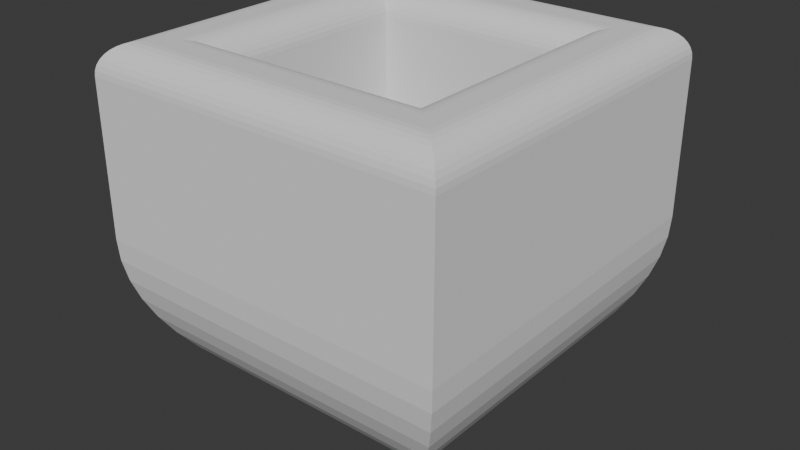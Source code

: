 # Source: newobject.blend  (saved by Blender 4.1.24; exported with 4.5.12 LTS)
import bpy
from mathutils import Matrix  # noqa: F401  (used for matrix-valued properties, if any)

bpy.ops.wm.read_factory_settings(use_empty=True)
scene = bpy.context.scene
scene.name = 'Scene'

# ---- collections
col_collection = bpy.data.collections.new('Collection'); scene.collection.children.link(col_collection)

# ---- world
world_world = bpy.data.worlds.new('World'); scene.world = world_world
world_world.use_nodes = True; world_world.node_tree.nodes.clear()
_N = world_world.node_tree.nodes; _L = world_world.node_tree.links
n0 = _N.new('ShaderNodeOutputWorld'); n0.name = 'World Output'; n0.location = (300, 300)
n1 = _N.new('ShaderNodeBackground'); n1.name = 'Background'; n1.location = (10, 300)
n1.inputs[0].default_value = (0.05088, 0.05088, 0.05088, 1.0)
_L.new(n1.outputs[0], n0.inputs[0])
n0.is_active_output = True
world_world.color = (0.05088, 0.05088, 0.05088)
world_world.use_sun_shadow = False
world_world.sun_shadow_jitter_overblur = 0.0

# ---- meshes
me_cube_001 = bpy.data.meshes.new('Cube.001')
me_cube_001.from_pydata([(-0.5678, -0.5678, 0.07242), (-0.5678, 0.5678, 0.07242), (0.5678, 0.5678, 0.07242), (0.5678, -0.5678, 0.07242), (-1.0, -1.0, 0.8361), (-0.8361, -0.8361, 1.0), (-0.9975, -0.9975, 0.8646), (-0.9901, -0.9901, 0.8922), (-0.978, -0.978, 0.918), (-0.9617, -0.9617, 0.9415), (-0.9415, -0.9415, 0.9617), (-0.918, -0.918, 0.978), (-0.8922, -0.8922, 0.9901), (-0.8646, -0.8646, 0.9975), (-0.8361, 0.8361, 1.0), (-1.0, 1.0, 0.8361), (-0.8646, 0.8646, 0.9975), (-0.8922, 0.8922, 0.9901), (-0.918, 0.918, 0.978), (-0.9415, 0.9415, 0.9617), (-0.9617, 0.9617, 0.9415), (-0.978, 0.978, 0.918), (-0.9901, 0.9901, 0.8922), (-0.9975, 0.9975, 0.8646), (0.8361, 0.8361, 1.0), (1.0, 1.0, 0.8361), (0.8646, 0.8646, 0.9975), (0.8922, 0.8922, 0.9901), (0.918, 0.918, 0.978), (0.9415, 0.9415, 0.9617), (0.9617, 0.9617, 0.9415), (0.978, 0.978, 0.918), (0.9901, 0.9901, 0.8922), (0.9975, 0.9975, 0.8646), (0.8361, -0.8361, 1.0), (1.0, -1.0, 0.8361), (0.8646, -0.8646, 0.9975), (0.8922, -0.8922, 0.9901), (0.918, -0.918, 0.978), (0.9415, -0.9415, 0.9617), (0.9617, -0.9617, 0.9415), (0.978, -0.978, 0.918), (0.9901, -0.9901, 0.8922), (0.9975, -0.9975, 0.8646), (-0.7189, -0.7189, 1.0), (-0.5678, -0.5678, 0.8489), (-0.6927, -0.6927, 0.9977), (-0.6672, -0.6672, 0.9909), (-0.6433, -0.6433, 0.9798), (-0.6217, -0.6217, 0.9646), (-0.6031, -0.6031, 0.946), (-0.588, -0.588, 0.9244), (-0.5769, -0.5769, 0.9006), (-0.5701, -0.5701, 0.8751), (-0.5678, 0.5678, 0.8489), (-0.7189, 0.7189, 1.0), (-0.5701, 0.5701, 0.8751), (-0.5769, 0.5769, 0.9006), (-0.588, 0.588, 0.9244), (-0.6031, 0.6031, 0.946), (-0.6217, 0.6217, 0.9646), (-0.6433, 0.6433, 0.9798), (-0.6672, 0.6672, 0.9909), (-0.6927, 0.6927, 0.9977), (0.5678, -0.5678, 0.8489), (0.7189, -0.7189, 1.0), (0.5701, -0.5701, 0.8751), (0.5769, -0.5769, 0.9006), (0.588, -0.588, 0.9244), (0.6031, -0.6031, 0.946), (0.6217, -0.6217, 0.9646), (0.6433, -0.6433, 0.9798), (0.6672, -0.6672, 0.9909), (0.6927, -0.6927, 0.9977), (0.5678, 0.5678, 0.8489), (0.7189, 0.7189, 1.0), (0.5701, 0.5701, 0.8751), (0.5769, 0.5769, 0.9006), (0.588, 0.588, 0.9244), (0.6031, 0.6031, 0.946), (0.6217, 0.6217, 0.9646), (0.6433, 0.6433, 0.9798), (0.6672, 0.6672, 0.9909), (0.6927, 0.6927, 0.9977), (-0.01481, -0.01481, -1.0), (-1.0, -1.0, -0.01481), (-0.1336, -0.1336, -0.9928), (-0.2506, -0.2506, -0.9714), (-0.3642, -0.3642, -0.936), (-0.4727, -0.4727, -0.8872), (-0.5745, -0.5745, -0.8256), (-0.6681, -0.6681, -0.7522), (-0.7522, -0.7522, -0.6681), (-0.8256, -0.8256, -0.5745), (-0.8872, -0.8872, -0.4727), (-0.936, -0.936, -0.3642), (-0.9714, -0.9714, -0.2506), (-0.9928, -0.9928, -0.1336), (-1.0, 1.0, -0.01481), (-0.01481, 0.01481, -1.0), (-0.9928, 0.9928, -0.1336), (-0.9714, 0.9714, -0.2506), (-0.936, 0.936, -0.3642), (-0.8872, 0.8872, -0.4727), (-0.8256, 0.8256, -0.5745), (-0.7522, 0.7522, -0.6681), (-0.6681, 0.6681, -0.7522), (-0.5745, 0.5745, -0.8256), (-0.4727, 0.4727, -0.8872), (-0.3642, 0.3642, -0.936), (-0.2506, 0.2506, -0.9714), (-0.1336, 0.1336, -0.9928), (1.0, -1.0, -0.01481), (0.01481, -0.01481, -1.0), (0.9928, -0.9928, -0.1336), (0.9714, -0.9714, -0.2506), (0.936, -0.936, -0.3642), (0.8872, -0.8872, -0.4727), (0.8256, -0.8256, -0.5745), (0.7522, -0.7522, -0.6681), (0.6681, -0.6681, -0.7522), (0.5745, -0.5745, -0.8256), (0.4727, -0.4727, -0.8872), (0.3642, -0.3642, -0.936), (0.2506, -0.2506, -0.9714), (0.1336, -0.1336, -0.9928), (1.0, 1.0, -0.01481), (0.01481, 0.01481, -1.0), (0.9928, 0.9928, -0.1336), (0.9714, 0.9714, -0.2506), (0.936, 0.936, -0.3642), (0.8872, 0.8872, -0.4727), (0.8256, 0.8256, -0.5745), (0.7522, 0.7522, -0.6681), (0.6681, 0.6681, -0.7522), (0.5745, 0.5745, -0.8256), (0.4727, 0.4727, -0.8872), (0.3642, 0.3642, -0.936), (0.2506, 0.2506, -0.9714), (0.1336, 0.1336, -0.9928)], [], [(44, 55, 14, 5), (64, 74, 2, 3), (98, 15, 25, 126), (112, 35, 4, 85), (74, 54, 1, 2), (126, 25, 35, 112), (45, 64, 3, 0), (2, 1, 0, 3), (55, 75, 24, 14), (75, 65, 34, 24), (65, 44, 5, 34), (5, 14, 16, 13), (13, 16, 17, 12), (12, 17, 18, 11), (11, 18, 19, 10), (10, 19, 20, 9), (9, 20, 21, 8), (8, 21, 22, 7), (7, 22, 23, 6), (6, 23, 15, 4), (14, 24, 26, 16), (16, 26, 27, 17), (17, 27, 28, 18), (18, 28, 29, 19), (19, 29, 30, 20), (20, 30, 31, 21), (21, 31, 32, 22), (22, 32, 33, 23), (23, 33, 25, 15), (24, 34, 36, 26), (26, 36, 37, 27), (27, 37, 38, 28), (28, 38, 39, 29), (29, 39, 40, 30), (30, 40, 41, 31), (31, 41, 42, 32), (32, 42, 43, 33), (33, 43, 35, 25), (34, 5, 13, 36), (36, 13, 12, 37), (37, 12, 11, 38), (38, 11, 10, 39), (39, 10, 9, 40), (40, 9, 8, 41), (41, 8, 7, 42), (42, 7, 6, 43), (43, 6, 4, 35), (85, 4, 15, 98), (45, 54, 56, 53), (53, 56, 57, 52), (52, 57, 58, 51), (51, 58, 59, 50), (50, 59, 60, 49), (49, 60, 61, 48), (48, 61, 62, 47), (47, 62, 63, 46), (46, 63, 55, 44), (54, 74, 76, 56), (56, 76, 77, 57), (57, 77, 78, 58), (58, 78, 79, 59), (59, 79, 80, 60), (60, 80, 81, 61), (61, 81, 82, 62), (62, 82, 83, 63), (63, 83, 75, 55), (74, 64, 66, 76), (76, 66, 67, 77), (77, 67, 68, 78), (78, 68, 69, 79), (79, 69, 70, 80), (80, 70, 71, 81), (81, 71, 72, 82), (82, 72, 73, 83), (83, 73, 65, 75), (64, 45, 53, 66), (66, 53, 52, 67), (67, 52, 51, 68), (68, 51, 50, 69), (69, 50, 49, 70), (70, 49, 48, 71), (71, 48, 47, 72), (72, 47, 46, 73), (73, 46, 44, 65), (54, 45, 0, 1), (99, 84, 86, 111), (111, 86, 87, 110), (110, 87, 88, 109), (109, 88, 89, 108), (108, 89, 90, 107), (107, 90, 91, 106), (106, 91, 92, 105), (105, 92, 93, 104), (104, 93, 94, 103), (103, 94, 95, 102), (102, 95, 96, 101), (101, 96, 97, 100), (100, 97, 85, 98), (127, 99, 111, 139), (139, 111, 110, 138), (138, 110, 109, 137), (137, 109, 108, 136), (136, 108, 107, 135), (135, 107, 106, 134), (134, 106, 105, 133), (133, 105, 104, 132), (132, 104, 103, 131), (131, 103, 102, 130), (130, 102, 101, 129), (129, 101, 100, 128), (128, 100, 98, 126), (113, 127, 139, 125), (125, 139, 138, 124), (124, 138, 137, 123), (123, 137, 136, 122), (122, 136, 135, 121), (121, 135, 134, 120), (120, 134, 133, 119), (119, 133, 132, 118), (118, 132, 131, 117), (117, 131, 130, 116), (116, 130, 129, 115), (115, 129, 128, 114), (114, 128, 126, 112), (84, 113, 125, 86), (86, 125, 124, 87), (87, 124, 123, 88), (88, 123, 122, 89), (89, 122, 121, 90), (90, 121, 120, 91), (91, 120, 119, 92), (92, 119, 118, 93), (93, 118, 117, 94), (94, 117, 116, 95), (95, 116, 115, 96), (96, 115, 114, 97), (97, 114, 112, 85), (99, 127, 113, 84)])
_uv = me_cube_001.uv_layers.new(name='UVMap')
_uv.uv.foreach_set('vector', [0.8399, 0.7149, 0.8399, 0.5351, 0.8545, 0.5205, 0.8545, 0.7295, 0.679, 0.696, 0.679, 0.554, 0.679, 0.554, 0.679, 0.696, 0.4981, 0.25, 0.6045, 0.25, 0.6045, 0.5, 0.4981, 0.5, 0.4981, 0.75, 0.6045, 0.75, 0.6045, 1.0, 0.4981, 1.0, 0.679, 0.554, 0.821, 0.554, 0.821, 0.554, 0.679, 0.554, 0.4981, 0.5, 0.6045, 0.5, 0.6045, 0.75, 0.4981, 0.75, 0.821, 0.696, 0.679, 0.696, 0.679, 0.696, 0.821, 0.696, 0.679, 0.554, 0.821, 0.554, 0.821, 0.696, 0.679, 0.696, 0.8399, 0.5351, 0.6601, 0.5351, 0.6455, 0.5205, 0.8545, 0.5205, 0.6601, 0.5351, 0.6601, 0.7149, 0.6455, 0.7295, 0.6455, 0.5205, 0.6601, 0.7149, 0.8399, 0.7149, 0.8545, 0.7295, 0.6455, 0.7295, 0.8545, 0.7295, 0.8545, 0.5205, 0.8581, 0.5169, 0.8581, 0.7331, 0.8581, 0.7331, 0.8581, 0.5169, 0.8615, 0.5135, 0.8615, 0.7365, 0.8615, 0.7365, 0.8615, 0.5135, 0.8648, 0.5102, 0.8648, 0.7398, 0.8648, 0.7398, 0.8648, 0.5102, 0.875, 0.5073, 0.875, 0.7427, 0.625, 0.007319, 0.625, 0.2427, 0.6177, 0.2452, 0.6177, 0.004793, 0.6177, 0.004793, 0.6177, 0.2452, 0.6148, 0.2473, 0.6148, 0.002745, 0.6148, 0.002745, 0.6148, 0.2473, 0.6115, 0.2488, 0.6115, 0.001236, 0.6115, 0.001236, 0.6115, 0.2488, 0.6081, 0.2497, 0.6081, 0.0003113, 0.6081, 0.0003113, 0.6081, 0.2497, 0.6045, 0.25, 0.6045, 0.0, 0.8545, 0.5205, 0.6455, 0.5205, 0.6419, 0.5169, 0.8581, 0.5169, 0.8581, 0.5169, 0.6419, 0.5169, 0.6385, 0.5135, 0.8615, 0.5135, 0.8615, 0.5135, 0.6385, 0.5135, 0.6352, 0.5102, 0.8648, 0.5102, 0.8648, 0.5102, 0.6352, 0.5102, 0.6323, 0.5, 0.8677, 0.5, 0.625, 0.2573, 0.625, 0.4927, 0.6177, 0.4952, 0.6177, 0.2548, 0.6177, 0.2548, 0.6177, 0.4952, 0.6148, 0.4973, 0.6148, 0.2527, 0.6148, 0.2527, 0.6148, 0.4973, 0.6115, 0.4988, 0.6115, 0.2512, 0.6115, 0.2512, 0.6115, 0.4988, 0.6081, 0.4997, 0.6081, 0.2503, 0.6081, 0.2503, 0.6081, 0.4997, 0.6045, 0.5, 0.6045, 0.25, 0.6455, 0.5205, 0.6455, 0.7295, 0.6419, 0.7331, 0.6419, 0.5169, 0.6419, 0.5169, 0.6419, 0.7331, 0.6385, 0.7365, 0.6385, 0.5135, 0.6385, 0.5135, 0.6385, 0.7365, 0.6352, 0.7398, 0.6352, 0.5102, 0.6352, 0.5102, 0.6352, 0.7398, 0.6323, 0.7427, 0.6323, 0.5073, 0.6323, 0.5073, 0.6323, 0.7427, 0.6177, 0.7452, 0.6177, 0.5048, 0.6177, 0.5048, 0.6177, 0.7452, 0.6148, 0.7473, 0.6148, 0.5027, 0.6148, 0.5027, 0.6148, 0.7473, 0.6115, 0.7488, 0.6115, 0.5012, 0.6115, 0.5012, 0.6115, 0.7488, 0.6081, 0.7497, 0.6081, 0.5003, 0.6081, 0.5003, 0.6081, 0.7497, 0.6045, 0.75, 0.6045, 0.5, 0.6455, 0.7295, 0.8545, 0.7295, 0.8581, 0.7331, 0.6419, 0.7331, 0.6419, 0.7331, 0.8581, 0.7331, 0.8615, 0.7365, 0.6385, 0.7365, 0.6385, 0.7365, 0.8615, 0.7365, 0.8648, 0.7398, 0.6352, 0.7398, 0.6352, 0.7398, 0.8648, 0.7398, 0.8677, 0.75, 0.6323, 0.75, 0.625, 0.7573, 0.625, 0.9927, 0.6177, 0.9952, 0.6177, 0.7548, 0.6177, 0.7548, 0.6177, 0.9952, 0.6148, 0.9973, 0.6148, 0.7527, 0.6148, 0.7527, 0.6148, 0.9973, 0.6115, 0.9988, 0.6115, 0.7512, 0.6115, 0.7512, 0.6115, 0.9988, 0.6081, 0.9997, 0.6081, 0.7503, 0.6081, 0.7503, 0.6081, 0.9997, 0.6045, 1.0, 0.6045, 0.75, 0.4981, 0.0, 0.6045, 0.0, 0.6045, 0.25, 0.4981, 0.25, 0.821, 0.696, 0.821, 0.554, 0.8211, 0.5539, 0.8211, 0.6961, 0.8211, 0.6961, 0.8211, 0.5539, 0.8215, 0.5535, 0.8215, 0.6965, 0.8215, 0.6965, 0.8215, 0.5535, 0.8222, 0.5528, 0.8222, 0.6972, 0.8222, 0.6972, 0.8222, 0.5528, 0.8232, 0.5518, 0.8232, 0.6982, 0.8232, 0.6982, 0.8232, 0.5518, 0.8277, 0.5473, 0.8277, 0.7027, 0.8277, 0.7027, 0.8277, 0.5473, 0.8304, 0.5446, 0.8304, 0.7054, 0.8304, 0.7054, 0.8304, 0.5446, 0.8334, 0.5416, 0.8334, 0.7084, 0.8334, 0.7084, 0.8334, 0.5416, 0.8366, 0.5384, 0.8366, 0.7116, 0.8366, 0.7116, 0.8366, 0.5384, 0.8399, 0.5351, 0.8399, 0.7149, 0.821, 0.554, 0.679, 0.554, 0.6789, 0.5539, 0.8211, 0.5539, 0.8211, 0.5539, 0.6789, 0.5539, 0.6785, 0.5535, 0.8215, 0.5535, 0.8215, 0.5535, 0.6785, 0.5535, 0.6778, 0.5528, 0.8222, 0.5528, 0.8222, 0.5528, 0.6778, 0.5528, 0.6768, 0.5518, 0.8232, 0.5518, 0.8232, 0.5518, 0.6768, 0.5518, 0.6723, 0.5473, 0.8277, 0.5473, 0.8277, 0.5473, 0.6723, 0.5473, 0.6696, 0.5446, 0.8304, 0.5446, 0.8304, 0.5446, 0.6696, 0.5446, 0.6666, 0.5416, 0.8334, 0.5416, 0.8334, 0.5416, 0.6666, 0.5416, 0.6634, 0.5384, 0.8366, 0.5384, 0.8366, 0.5384, 0.6634, 0.5384, 0.6601, 0.5351, 0.8399, 0.5351, 0.679, 0.554, 0.679, 0.696, 0.6789, 0.6961, 0.6789, 0.5539, 0.6789, 0.5539, 0.6789, 0.6961, 0.6785, 0.6965, 0.6785, 0.5535, 0.6785, 0.5535, 0.6785, 0.6965, 0.6778, 0.6972, 0.6778, 0.5528, 0.6778, 0.5528, 0.6778, 0.6972, 0.6768, 0.6982, 0.6768, 0.5518, 0.6768, 0.5518, 0.6768, 0.6982, 0.6723, 0.7027, 0.6723, 0.5473, 0.6723, 0.5473, 0.6723, 0.7027, 0.6696, 0.7054, 0.6696, 0.5446, 0.6696, 0.5446, 0.6696, 0.7054, 0.6666, 0.7084, 0.6666, 0.5416, 0.6666, 0.5416, 0.6666, 0.7084, 0.6634, 0.7116, 0.6634, 0.5384, 0.6634, 0.5384, 0.6634, 0.7116, 0.6601, 0.7149, 0.6601, 0.5351, 0.679, 0.696, 0.821, 0.696, 0.8211, 0.6961, 0.6789, 0.6961, 0.6789, 0.6961, 0.8211, 0.6961, 0.8215, 0.6965, 0.6785, 0.6965, 0.6785, 0.6965, 0.8215, 0.6965, 0.8222, 0.6972, 0.6778, 0.6972, 0.6778, 0.6972, 0.8222, 0.6972, 0.8232, 0.6982, 0.6768, 0.6982, 0.6768, 0.6982, 0.8232, 0.6982, 0.8277, 0.7027, 0.6723, 0.7027, 0.6723, 0.7027, 0.8277, 0.7027, 0.8304, 0.7054, 0.6696, 0.7054, 0.6696, 0.7054, 0.8304, 0.7054, 0.8334, 0.7084, 0.6666, 0.7084, 0.6666, 0.7084, 0.8334, 0.7084, 0.8366, 0.7116, 0.6634, 0.7116, 0.6634, 0.7116, 0.8366, 0.7116, 0.8399, 0.7149, 0.6601, 0.7149, 0.821, 0.554, 0.821, 0.696, 0.821, 0.696, 0.821, 0.554, 0.2481, 0.6231, 0.2481, 0.6269, 0.2333, 0.6417, 0.2333, 0.6083, 0.2333, 0.6083, 0.2333, 0.6417, 0.2187, 0.6563, 0.2187, 0.5937, 0.2187, 0.5937, 0.2187, 0.6563, 0.2045, 0.6705, 0.2045, 0.5795, 0.2045, 0.5795, 0.2045, 0.6705, 0.1909, 0.6841, 0.1909, 0.5659, 0.1909, 0.5659, 0.1909, 0.6841, 0.1782, 0.6968, 0.1782, 0.5532, 0.1782, 0.5532, 0.1782, 0.6968, 0.1665, 0.7085, 0.1665, 0.5415, 0.1665, 0.5415, 0.1665, 0.7085, 0.125, 0.719, 0.125, 0.531, 0.375, 0.219, 0.375, 0.03097, 0.4282, 0.0218, 0.4282, 0.2282, 0.4282, 0.2282, 0.4282, 0.0218, 0.4409, 0.01411, 0.4409, 0.2359, 0.4409, 0.2359, 0.4409, 0.01411, 0.4545, 0.008003, 0.4545, 0.242, 0.4545, 0.242, 0.4545, 0.008003, 0.4687, 0.003578, 0.4687, 0.2464, 0.4687, 0.2464, 0.4687, 0.003578, 0.4833, 0.0008979, 0.4833, 0.2491, 0.4833, 0.2491, 0.4833, 0.0008979, 0.4981, 0.0, 0.4981, 0.25, 0.2519, 0.6231, 0.2481, 0.6231, 0.2333, 0.6083, 0.2667, 0.6083, 0.2667, 0.6083, 0.2333, 0.6083, 0.2187, 0.5937, 0.2813, 0.5937, 0.2813, 0.5937, 0.2187, 0.5937, 0.2045, 0.5795, 0.2955, 0.5795, 0.2955, 0.5795, 0.2045, 0.5795, 0.1909, 0.5659, 0.3091, 0.5659, 0.3091, 0.5659, 0.1909, 0.5659, 0.1782, 0.5532, 0.3218, 0.5532, 0.3218, 0.5532, 0.1782, 0.5532, 0.1665, 0.5415, 0.3335, 0.5415, 0.3335, 0.5415, 0.1665, 0.5415, 0.156, 0.5, 0.344, 0.5, 0.375, 0.469, 0.375, 0.281, 0.4282, 0.2718, 0.4282, 0.4782, 0.4282, 0.4782, 0.4282, 0.2718, 0.4409, 0.2641, 0.4409, 0.4859, 0.4409, 0.4859, 0.4409, 0.2641, 0.4545, 0.258, 0.4545, 0.492, 0.4545, 0.492, 0.4545, 0.258, 0.4687, 0.2536, 0.4687, 0.4964, 0.4687, 0.4964, 0.4687, 0.2536, 0.4833, 0.2509, 0.4833, 0.4991, 0.4833, 0.4991, 0.4833, 0.2509, 0.4981, 0.25, 0.4981, 0.5, 0.2519, 0.6269, 0.2519, 0.6231, 0.2667, 0.6083, 0.2667, 0.6417, 0.2667, 0.6417, 0.2667, 0.6083, 0.2813, 0.5937, 0.2813, 0.6563, 0.2813, 0.6563, 0.2813, 0.5937, 0.2955, 0.5795, 0.2955, 0.6705, 0.2955, 0.6705, 0.2955, 0.5795, 0.3091, 0.5659, 0.3091, 0.6841, 0.3091, 0.6841, 0.3091, 0.5659, 0.3218, 0.5532, 0.3218, 0.6968, 0.3218, 0.6968, 0.3218, 0.5532, 0.3335, 0.5415, 0.3335, 0.7085, 0.3335, 0.7085, 0.3335, 0.5415, 0.4165, 0.531, 0.4165, 0.719, 0.4165, 0.719, 0.4165, 0.531, 0.4282, 0.5218, 0.4282, 0.7282, 0.4282, 0.7282, 0.4282, 0.5218, 0.4409, 0.5141, 0.4409, 0.7359, 0.4409, 0.7359, 0.4409, 0.5141, 0.4545, 0.508, 0.4545, 0.742, 0.4545, 0.742, 0.4545, 0.508, 0.4687, 0.5036, 0.4687, 0.7464, 0.4687, 0.7464, 0.4687, 0.5036, 0.4833, 0.5009, 0.4833, 0.7491, 0.4833, 0.7491, 0.4833, 0.5009, 0.4981, 0.5, 0.4981, 0.75, 0.2481, 0.6269, 0.2519, 0.6269, 0.2667, 0.6417, 0.2333, 0.6417, 0.2333, 0.6417, 0.2667, 0.6417, 0.2813, 0.6563, 0.2187, 0.6563, 0.2187, 0.6563, 0.2813, 0.6563, 0.2955, 0.6705, 0.2045, 0.6705, 0.2045, 0.6705, 0.2955, 0.6705, 0.3091, 0.6841, 0.1909, 0.6841, 0.1909, 0.6841, 0.3091, 0.6841, 0.3218, 0.6968, 0.1782, 0.6968, 0.1782, 0.6968, 0.3218, 0.6968, 0.3335, 0.7085, 0.1665, 0.7085, 0.1665, 0.7085, 0.3335, 0.7085, 0.344, 0.75, 0.156, 0.75, 0.375, 0.969, 0.375, 0.781, 0.4282, 0.7718, 0.4282, 0.9782, 0.4282, 0.9782, 0.4282, 0.7718, 0.4409, 0.7641, 0.4409, 0.9859, 0.4409, 0.9859, 0.4409, 0.7641, 0.4545, 0.758, 0.4545, 0.992, 0.4545, 0.992, 0.4545, 0.758, 0.4687, 0.7536, 0.4687, 0.9964, 0.4687, 0.9964, 0.4687, 0.7536, 0.4833, 0.7509, 0.4833, 0.9991, 0.4833, 0.9991, 0.4833, 0.7509, 0.4981, 0.75, 0.4981, 1.0, 0.2481, 0.6231, 0.2519, 0.6231, 0.2519, 0.6269, 0.2481, 0.6269])
me_cube_001.update()

# ---- objects
ob_cube = bpy.data.objects.new('Cube', me_cube_001)

# ---- transforms, parenting, visibility, modifiers, constraints
ob_cube.location = (0.0, 0.0, 0.0)
ob_cube.scale = (2.873, 2.873, 2.873)

# ---- collection membership
col_collection.objects.link(ob_cube)

# ---- scene / render settings (as saved in the file)
scene.frame_start = 1; scene.frame_end = 250; scene.frame_set(1)
scene.render.engine = 'BLENDER_EEVEE_NEXT'
scene.cycles.sampling_pattern = 'TABULATED_SOBOL'
scene.eevee.ray_tracing_options.trace_max_roughness = 0.0
bpy.context.view_layer.update()

# ---- added for rendering (the .blend has no active camera and no usable light): camera, sun
cam_auto = bpy.data.cameras.new('AutoCamera')
cam_auto.lens = 50.0
cam_auto.sensor_width = 36.0
cam_auto.clip_end = 1000.0
ob_auto_camera = bpy.data.objects.new('AutoCamera', cam_auto)
scene.collection.objects.link(ob_auto_camera)
ob_auto_camera.location = (9.20795, -11.0495, 7.36636)
ob_auto_camera.rotation_euler = (1.09748, -7.21219e-08, 0.694738)
scene.camera = ob_auto_camera
light_auto_sun = bpy.data.lights.new('AutoSun', 'SUN')
light_auto_sun.energy = 3.0
light_auto_sun.angle = 0.0523599
ob_auto_sun = bpy.data.objects.new('AutoSun', light_auto_sun)
scene.collection.objects.link(ob_auto_sun)
ob_auto_sun.rotation_euler = (0.872665, 0.174533, 0.523599)
bpy.context.view_layer.update()
